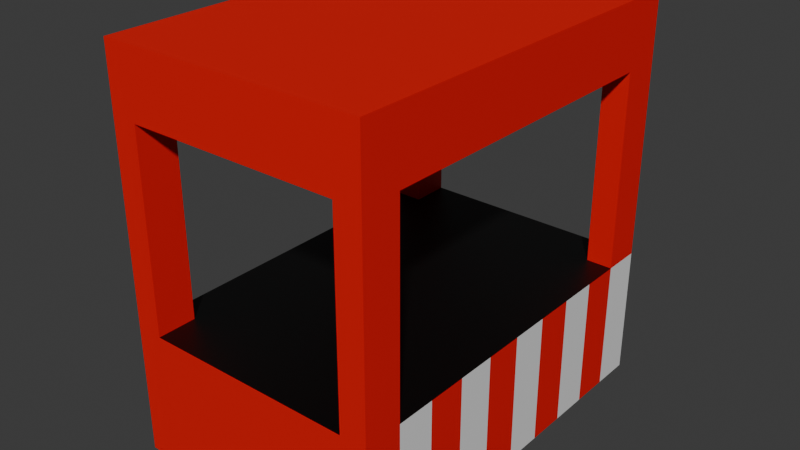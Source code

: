 # Source: Pochoclos.blend  (saved by Blender 4.5.87; exported with 4.5.12 LTS)
import bpy
from mathutils import Matrix  # noqa: F401  (used for matrix-valued properties, if any)

bpy.ops.wm.read_factory_settings(use_empty=True)
scene = bpy.context.scene
scene.name = 'Scene'

# ---- collections
col_collection = bpy.data.collections.new('Collection'); scene.collection.children.link(col_collection)

# ---- materials (node trees are filled in below, after node groups)
mat_base = bpy.data.materials.new('BASE')
mat_lineas = bpy.data.materials.new('Lineas')
mat_mesa = bpy.data.materials.new('Mesa')

# ---- material node trees
mat_base.use_nodes = True; mat_base.node_tree.nodes.clear()
_N = mat_base.node_tree.nodes; _L = mat_base.node_tree.links
n0 = _N.new('ShaderNodeBsdfPrincipled'); n0.name = 'Principled BSDF'; n0.location = (-200, 100)
n0.inputs[0].default_value = (0.8002, 0.001989, 0.0, 1.0)
n1 = _N.new('ShaderNodeOutputMaterial'); n1.name = 'Material Output'; n1.location = (200, 100)
_L.new(n0.outputs[0], n1.inputs[0])
n1.is_active_output = True
mat_lineas.use_nodes = True; mat_lineas.node_tree.nodes.clear()
_N = mat_lineas.node_tree.nodes; _L = mat_lineas.node_tree.links
n0 = _N.new('ShaderNodeBsdfPrincipled'); n0.name = 'Principled BSDF'; n0.location = (-200, 100)
n1 = _N.new('ShaderNodeOutputMaterial'); n1.name = 'Material Output'; n1.location = (200, 100)
_L.new(n0.outputs[0], n1.inputs[0])
n1.is_active_output = True
mat_mesa.use_nodes = True; mat_mesa.node_tree.nodes.clear()
_N = mat_mesa.node_tree.nodes; _L = mat_mesa.node_tree.links
n0 = _N.new('ShaderNodeBsdfPrincipled'); n0.name = 'Principled BSDF'; n0.location = (-200, 100)
n0.inputs[0].default_value = (0.0, 0.0, 0.0, 1.0)
n1 = _N.new('ShaderNodeOutputMaterial'); n1.name = 'Material Output'; n1.location = (200, 100)
_L.new(n0.outputs[0], n1.inputs[0])
n1.is_active_output = True

# ---- world
world_world = bpy.data.worlds.new('World'); scene.world = world_world
world_world.use_nodes = True; world_world.node_tree.nodes.clear()
_N = world_world.node_tree.nodes; _L = world_world.node_tree.links
n0 = _N.new('ShaderNodeOutputWorld'); n0.name = 'World Output'; n0.location = (200, 100)
n1 = _N.new('ShaderNodeBackground'); n1.name = 'Background'; n1.location = (-200, 100)
n1.inputs[0].default_value = (0.05088, 0.05088, 0.05088, 1.0)
_L.new(n1.outputs[0], n0.inputs[0])
n0.is_active_output = True
world_world.color = (0.05088, 0.05088, 0.05088)
world_world.sun_shadow_jitter_overblur = 0.0

# ---- meshes
me_plane = bpy.data.meshes.new('Plane')
me_plane.from_pydata([(-1.0, -1.0, 0.0), (1.0, -1.0, 0.0), (-1.0, 1.0, 0.0), (1.0, 1.0, 0.0), (-1.0, 1.0, 1.0), (1.0, 1.0, 1.0), (-1.0, -1.0, 1.0), (1.0, -1.0, 1.0), (1.0, 1.0, 1.0), (-1.0, -1.0, 1.0), (-1.0, 1.0, 1.0), (-1.0, 0.8, 0.0), (-1.0, 0.6, 0.0), (-1.0, 0.4, 0.0), (-1.0, 0.2, 0.0), (-1.0, 0.0, 0.0), (-1.0, -0.2, 0.0), (-1.0, -0.4, 0.0), (-1.0, -0.6, 0.0), (-1.0, -0.8, 0.0), (1.0, -0.8, 0.0), (1.0, -0.6, 0.0), (1.0, -0.4, 0.0), (1.0, -0.2, 0.0), (1.0, 0.0, 0.0), (1.0, 0.2, 0.0), (1.0, 0.4, 0.0), (1.0, 0.6, 0.0), (1.0, 0.8, 0.0), (1.0, -0.8, 1.0), (1.0, -0.6, 1.0), (1.0, -0.4, 1.0), (1.0, -0.2, 1.0), (1.0, 0.0, 1.0), (1.0, 0.2, 1.0), (1.0, 0.4, 1.0), (1.0, 0.6, 1.0), (1.0, 0.8, 1.0), (-1.0, 0.8, 1.0), (-1.0, 0.6, 1.0), (-1.0, 0.4, 1.0), (-1.0, 0.2, 1.0), (-1.0, 0.0, 1.0), (-1.0, -0.2, 1.0), (-1.0, -0.4, 1.0), (-1.0, -0.6, 1.0), (-1.0, -0.8, 1.0), (1.0, -1.0, 2.5), (1.0, -0.8, 2.5), (1.0, 1.0, 2.5), (1.0, 0.8, 2.5), (-1.0, 1.0, 2.5), (-1.0, 0.8, 2.5), (-1.0, -1.0, 2.5), (-1.0, -0.8, 2.5), (-1.0, -1.0, 1.0), (-1.0, -0.8, 1.0), (0.8, 1.0, 1.0), (0.8, 0.8, 1.0), (0.8, 0.8, 2.5), (0.8, 1.0, 2.5), (0.8, -1.0, 2.5), (0.8, -0.8, 2.5), (0.8, -1.0, 1.0), (0.8, -0.8, 1.0), (-0.8, 1.0, 2.5), (-0.8, 0.8, 2.5), (-0.8, 1.0, 1.0), (-0.8, 0.8, 1.0), (-0.8, -1.0, 2.5), (-0.8, -0.8, 2.5), (-0.8, -1.0, 1.0), (-0.8, -0.8, 1.0), (-1.0, 1.0, 3.0), (-1.0, 0.8, 3.0), (-1.0, -1.0, 3.0), (-1.0, -0.8, 3.0), (0.8, -1.0, 3.0), (-0.8, -1.0, 3.0), (1.0, -0.8, 3.0), (1.0, 0.8, 3.0), (0.8, 1.0, 3.0), (-0.8, 1.0, 3.0), (1.0, 1.0, 3.0), (1.0, 0.8, 3.0), (1.0, -1.0, 3.0), (1.0, -0.8, 3.0)], [], [(2, 4, 5, 3), (20, 29, 7, 1), (1, 7, 6, 0), (11, 38, 10, 2), (5, 4, 6, 7), (0, 9, 46, 19), (19, 46, 45, 18), (18, 45, 44, 17), (17, 44, 43, 16), (16, 43, 42, 15), (15, 42, 41, 14), (14, 41, 40, 13), (13, 40, 39, 12), (12, 39, 38, 11), (3, 8, 37, 28), (28, 37, 36, 27), (27, 36, 35, 26), (26, 35, 34, 25), (25, 34, 33, 24), (24, 33, 32, 23), (23, 32, 31, 22), (22, 31, 30, 21), (21, 30, 29, 20), (0, 1, 20, 21, 22, 23, 24, 25, 26, 27, 28, 3, 2, 11, 12, 13, 14, 15, 16, 17, 18, 19), (7, 29, 48, 47), (37, 8, 49, 50), (59, 60, 57, 58), (10, 38, 52, 51), (50, 49, 60, 59), (53, 54, 56, 55), (61, 62, 64, 63), (51, 52, 66, 65), (47, 48, 62, 61), (65, 66, 68, 67), (54, 53, 69, 70), (70, 69, 71, 72), (8, 57, 60, 49), (50, 59, 58, 37), (38, 68, 66, 52), (29, 64, 62, 48), (54, 70, 72, 56), (51, 65, 67, 10), (60, 59, 66, 65), (61, 69, 70, 62), (66, 59, 62, 70), (54, 52, 66, 70), (50, 48, 62, 59), (52, 54, 76, 74), (53, 75, 76, 54), (52, 74, 73, 51), (69, 61, 77, 78), (48, 50, 80, 79), (60, 65, 82, 81), (49, 83, 84, 50), (48, 86, 85, 47), (83, 49, 60, 81), (51, 73, 82, 65), (69, 78, 75, 53), (53, 55, 71, 69), (47, 61, 63, 7), (47, 85, 77, 61), (78, 77, 85, 83, 81, 82, 73, 75)])
me_plane.polygons.foreach_set('material_index', [0, 0, 0, 0, 2, 1, 0, 1, 0, 1, 0, 1, 0, 1, 1, 0, 1, 0, 1, 0, 1, 0, 1, 0, 0, 0, 0, 0, 0, 0, 0, 0, 0, 0, 0, 0, 0, 0, 0, 0, 0, 0, 0, 0, 0, 0, 0, 0, 0, 0, 0, 0, 0, 0, 0, 0, 0, 0, 0, 0, 0, 0])
_uv = me_plane.uv_layers.new(name='UVMap')
_uv.uv.foreach_set('vector', [0.0, 1.0, 0.0, 1.0, 1.0, 1.0, 1.0, 1.0, 1.0, 0.1, 1.0, 0.1, 1.0, 0.0, 1.0, 0.0, 1.0, 0.0, 1.0, 0.0, 0.0, 0.0, 0.0, 0.0, 0.0, 0.9, 0.0, 0.9, 0.0, 1.0, 0.0, 1.0, 1.0, 1.0, 0.0, 1.0, 0.0, 0.0, 1.0, 0.0, 0.0, 0.0, 0.0, 0.0, 0.0, 0.1, 0.0, 0.1, 0.0, 0.1, 0.0, 0.1, 0.0, 0.2, 0.0, 0.2, 0.0, 0.2, 0.0, 0.2, 0.0, 0.3, 0.0, 0.3, 0.0, 0.3, 0.0, 0.3, 0.0, 0.4, 0.0, 0.4, 0.0, 0.4, 0.0, 0.4, 0.0, 0.5, 0.0, 0.5, 0.0, 0.5, 0.0, 0.5, 0.0, 0.6, 0.0, 0.6, 0.0, 0.6, 0.0, 0.6, 0.0, 0.7, 0.0, 0.7, 0.0, 0.7, 0.0, 0.7, 0.0, 0.8, 0.0, 0.8, 0.0, 0.8, 0.0, 0.8, 0.0, 0.9, 0.0, 0.9, 1.0, 1.0, 1.0, 1.0, 1.0, 0.9, 1.0, 0.9, 1.0, 0.9, 1.0, 0.9, 1.0, 0.8, 1.0, 0.8, 1.0, 0.8, 1.0, 0.8, 1.0, 0.7, 1.0, 0.7, 1.0, 0.7, 1.0, 0.7, 1.0, 0.6, 1.0, 0.6, 1.0, 0.6, 1.0, 0.6, 1.0, 0.5, 1.0, 0.5, 1.0, 0.5, 1.0, 0.5, 1.0, 0.4, 1.0, 0.4, 1.0, 0.4, 1.0, 0.4, 1.0, 0.3, 1.0, 0.3, 1.0, 0.3, 1.0, 0.3, 1.0, 0.2, 1.0, 0.2, 1.0, 0.2, 1.0, 0.2, 1.0, 0.1, 1.0, 0.1, 0.0, 0.0, 1.0, 0.0, 1.0, 0.1, 1.0, 0.2, 1.0, 0.3, 1.0, 0.4, 1.0, 0.5, 1.0, 0.6, 1.0, 0.7, 1.0, 0.8, 1.0, 0.9, 1.0, 1.0, 0.0, 1.0, 0.0, 0.9, 0.0, 0.8, 0.0, 0.7, 0.0, 0.6, 0.0, 0.5, 0.0, 0.4, 0.0, 0.3, 0.0, 0.2, 0.0, 0.1, 1.0, 0.0, 1.0, 0.1, 1.0, 0.1, 1.0, 0.0, 1.0, 0.9, 1.0, 1.0, 1.0, 1.0, 1.0, 0.9, 1.0, 0.9, 1.0, 1.0, 1.0, 1.0, 1.0, 0.9, 0.0, 1.0, 0.0, 0.9, 1.0, 0.9, 1.0, 1.0, 1.0, 0.9, 1.0, 1.0, 1.0, 1.0, 1.0, 0.9, 1.0, 0.0, 1.0, 0.1, 1.0, 0.1, 1.0, 0.0, 1.0, 0.0, 1.0, 0.1, 1.0, 0.1, 1.0, 0.0, 1.0, 1.0, 1.0, 0.9, 1.0, 0.9, 1.0, 1.0, 1.0, 0.0, 1.0, 0.1, 1.0, 0.1, 1.0, 0.0, 1.0, 1.0, 1.0, 0.9, 1.0, 0.9, 1.0, 1.0, 1.0, 0.1, 1.0, 0.0, 1.0, 0.0, 1.0, 0.1, 1.0, 0.1, 1.0, 0.0, 1.0, 0.0, 1.0, 0.1, 1.0, 1.0, 1.0, 1.0, 1.0, 1.0, 1.0, 1.0, 1.0, 0.9, 1.0, 0.9, 1.0, 0.9, 1.0, 0.9, 0.0, 0.9, 1.0, 0.9, 1.0, 0.9, 1.0, 0.9, 1.0, 0.1, 1.0, 0.1, 1.0, 0.1, 1.0, 0.1, 1.0, 0.1, 1.0, 0.1, 1.0, 0.1, 1.0, 0.1, 1.0, 1.0, 1.0, 1.0, 1.0, 1.0, 0.0, 1.0, 1.0, 1.0, 1.0, 0.9, 1.0, 0.9, 1.0, 1.0, 1.0, 0.0, 1.0, 0.0, 1.0, 0.1, 1.0, 0.1, 1.0, 0.9, 1.0, 0.9, 1.0, 0.1, 1.0, 0.1, 1.0, 0.1, 1.0, 0.9, 1.0, 0.9, 1.0, 0.1, 1.0, 0.9, 1.0, 0.1, 1.0, 0.1, 1.0, 0.9, 1.0, 0.9, 1.0, 0.1, 1.0, 0.1, 1.0, 0.9, 1.0, 0.0, 1.0, 0.0, 1.0, 0.1, 1.0, 0.1, 1.0, 0.9, 1.0, 0.9, 1.0, 1.0, 1.0, 1.0, 1.0, 0.0, 1.0, 0.0, 1.0, 0.0, 1.0, 0.0, 1.0, 0.1, 1.0, 0.9, 1.0, 0.9, 1.0, 0.1, 1.0, 1.0, 1.0, 1.0, 1.0, 1.0, 1.0, 1.0, 1.0, 1.0, 1.0, 1.0, 1.0, 0.9, 1.0, 0.9, 1.0, 0.1, 1.0, 0.1, 1.0, 0.0, 1.0, 0.0, 1.0, 1.0, 1.0, 1.0, 1.0, 1.0, 1.0, 1.0, 1.0, 1.0, 1.0, 1.0, 1.0, 1.0, 1.0, 1.0, 1.0, 0.0, 1.0, 0.0, 1.0, 0.0, 1.0, 0.0, 1.0, 0.0, 1.0, 0.0, 1.0, 0.0, 1.0, 0.0, 1.0, 0.0, 1.0, 0.0, 1.0, 0.0, 1.0, 0.0, 1.0, 0.0, 1.0, 0.0, 1.0, 0.0, 1.0, 0.0, 1.0, 0.0, 1.0, 0.0, 1.0, 0.0, 1.0, 1.0, 1.0, 1.0, 1.0, 1.0, 1.0, 1.0, 1.0, 0.0])
me_plane.materials.append(mat_base)
me_plane.materials.append(mat_lineas)
me_plane.materials.append(mat_mesa)
me_plane.update()

# ---- objects
ob_plane = bpy.data.objects.new('Plane', me_plane)

# ---- transforms, parenting, visibility, modifiers, constraints
ob_plane.location = (0.0, 0.0, 0.0)
ob_plane.scale = (1.0, 1.5, 1.0)

# ---- collection membership
col_collection.objects.link(ob_plane)

# ---- scene / render settings (as saved in the file)
scene.frame_start = 1; scene.frame_end = 250; scene.frame_set(1)
scene.render.engine = 'BLENDER_EEVEE_NEXT'
bpy.context.view_layer.update()

# ---- added for rendering (the .blend has no active camera and no usable light): camera, sun
cam_auto = bpy.data.cameras.new('AutoCamera')
cam_auto.lens = 50.0
cam_auto.sensor_width = 36.0
cam_auto.clip_end = 1000.0
ob_auto_camera = bpy.data.objects.new('AutoCamera', cam_auto)
scene.collection.objects.link(ob_auto_camera)
ob_auto_camera.location = (4.33969, -5.20763, 4.97175)
ob_auto_camera.rotation_euler = (1.09748, -7.21219e-08, 0.694738)
scene.camera = ob_auto_camera
light_auto_sun = bpy.data.lights.new('AutoSun', 'SUN')
light_auto_sun.energy = 3.0
light_auto_sun.angle = 0.0523599
ob_auto_sun = bpy.data.objects.new('AutoSun', light_auto_sun)
scene.collection.objects.link(ob_auto_sun)
ob_auto_sun.rotation_euler = (0.872665, 0.174533, 0.523599)
bpy.context.view_layer.update()
